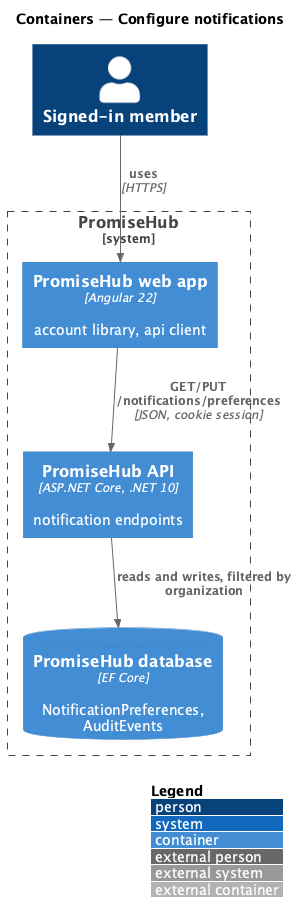

The diagram above was rendered by PlantUML. Its source (embedded in the PNG):
@startuml
!include <C4/C4_Container>
LAYOUT_WITH_LEGEND()
title Containers — Configure notifications
Person(user, "Signed-in member")
System_Boundary(ph, "PromiseHub") {
  Container(web, "PromiseHub web app", "Angular 22", "account library, api client")
  Container(api, "PromiseHub API", "ASP.NET Core, .NET 10", "notification endpoints")
  ContainerDb(db, "PromiseHub database", "EF Core", "NotificationPreferences, AuditEvents")
}
Rel(user, web, "uses", "HTTPS")
Rel(web, api, "GET/PUT /notifications/preferences", "JSON, cookie session")
Rel(api, db, "reads and writes, filtered by organization")
@enduml